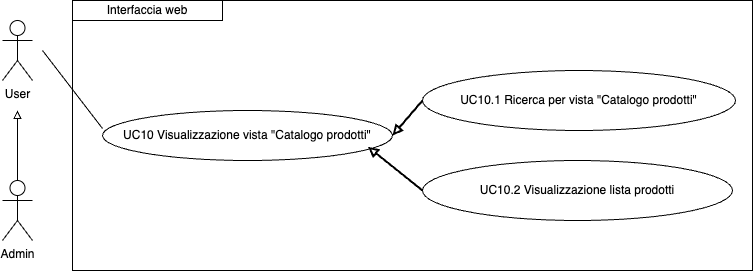

The diagram above was exported from draw.io. Its source (the exported page's mxGraphModel, read from the mxfile embedded in the PNG):
<mxGraphModel dx="954" dy="610" grid="1" gridSize="10" guides="1" tooltips="1" connect="1" arrows="1" fold="1" page="1" pageScale="1" pageWidth="827" pageHeight="1169" math="0" shadow="0">
  <root>
    <mxCell id="0" />
    <mxCell id="1" parent="0" />
    <mxCell id="2eXjYL-J6MoPOCqWg1JF-13" value="UC10.1 Ricerca per vista &quot;Catalogo prodotti&quot;" style="ellipse;whiteSpace=wrap;html=1;" vertex="1" parent="1">
      <mxGeometry x="450" y="220" width="313" height="60" as="geometry" />
    </mxCell>
    <mxCell id="2eXjYL-J6MoPOCqWg1JF-14" value="UC10.2 Visualizzazione lista prodotti" style="ellipse;whiteSpace=wrap;html=1;" vertex="1" parent="1">
      <mxGeometry x="450" y="310" width="310" height="60" as="geometry" />
    </mxCell>
    <mxCell id="2eXjYL-J6MoPOCqWg1JF-15" value="UC10 Visualizzazione vista &quot;Catalogo prodotti&quot;" style="ellipse;whiteSpace=wrap;html=1;" vertex="1" parent="1">
      <mxGeometry x="130" y="260" width="290" height="50" as="geometry" />
    </mxCell>
    <mxCell id="2eXjYL-J6MoPOCqWg1JF-17" value="" style="endArrow=none;html=1;rounded=0;entryX=0;entryY=0.36;entryDx=0;entryDy=0;entryPerimeter=0;" edge="1" parent="1" target="2eXjYL-J6MoPOCqWg1JF-15">
      <mxGeometry width="50" height="50" relative="1" as="geometry">
        <mxPoint x="70" y="200" as="sourcePoint" />
        <mxPoint x="110" y="260" as="targetPoint" />
      </mxGeometry>
    </mxCell>
    <mxCell id="2eXjYL-J6MoPOCqWg1JF-18" value="" style="endArrow=none;html=1;rounded=0;entryX=0;entryY=0.5;entryDx=0;entryDy=0;startArrow=block;startFill=0;strokeWidth=2;exitX=1;exitY=0.5;exitDx=0;exitDy=0;" edge="1" parent="1" source="2eXjYL-J6MoPOCqWg1JF-15" target="2eXjYL-J6MoPOCqWg1JF-13">
      <mxGeometry width="50" height="50" relative="1" as="geometry">
        <mxPoint x="475" y="240" as="sourcePoint" />
        <mxPoint x="520" y="295" as="targetPoint" />
      </mxGeometry>
    </mxCell>
    <mxCell id="2eXjYL-J6MoPOCqWg1JF-19" value="" style="endArrow=none;html=1;rounded=0;entryX=0;entryY=0.5;entryDx=0;entryDy=0;startArrow=block;startFill=0;strokeWidth=2;exitX=0.915;exitY=0.725;exitDx=0;exitDy=0;exitPerimeter=0;" edge="1" parent="1" source="2eXjYL-J6MoPOCqWg1JF-15" target="2eXjYL-J6MoPOCqWg1JF-14">
      <mxGeometry width="50" height="50" relative="1" as="geometry">
        <mxPoint x="485" y="250" as="sourcePoint" />
        <mxPoint x="530" y="305" as="targetPoint" />
      </mxGeometry>
    </mxCell>
    <mxCell id="2eXjYL-J6MoPOCqWg1JF-20" value="Interfaccia web" style="rounded=0;whiteSpace=wrap;html=1;" vertex="1" parent="1">
      <mxGeometry x="100" y="150" width="150" height="20" as="geometry" />
    </mxCell>
    <mxCell id="2eXjYL-J6MoPOCqWg1JF-22" style="edgeStyle=orthogonalEdgeStyle;rounded=0;orthogonalLoop=1;jettySize=auto;html=1;exitX=0.5;exitY=0;exitDx=0;exitDy=0;exitPerimeter=0;endArrow=block;endFill=0;" edge="1" parent="1" source="2eXjYL-J6MoPOCqWg1JF-23">
      <mxGeometry relative="1" as="geometry">
        <mxPoint x="45" y="260" as="targetPoint" />
      </mxGeometry>
    </mxCell>
    <mxCell id="2eXjYL-J6MoPOCqWg1JF-23" value="Admin" style="shape=umlActor;verticalLabelPosition=bottom;verticalAlign=top;html=1;outlineConnect=0;" vertex="1" parent="1">
      <mxGeometry x="30" y="330" width="30" height="60" as="geometry" />
    </mxCell>
    <mxCell id="2eXjYL-J6MoPOCqWg1JF-24" value="User" style="shape=umlActor;verticalLabelPosition=bottom;verticalAlign=top;html=1;outlineConnect=0;" vertex="1" parent="1">
      <mxGeometry x="30" y="170" width="30" height="60" as="geometry" />
    </mxCell>
    <mxCell id="2eXjYL-J6MoPOCqWg1JF-25" value="" style="rounded=0;whiteSpace=wrap;html=1;fillColor=none;" vertex="1" parent="1">
      <mxGeometry x="100" y="150" width="680" height="270" as="geometry" />
    </mxCell>
  </root>
</mxGraphModel>